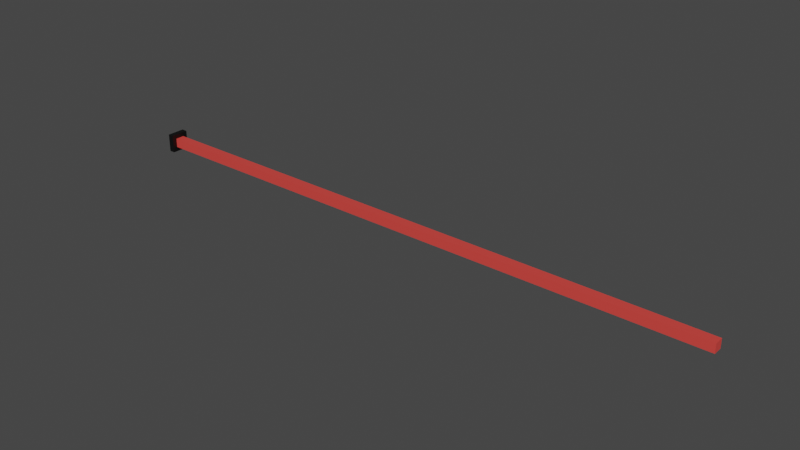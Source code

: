 # Source: laser.blend  (saved by Blender 2.91.10; exported with 4.5.12 LTS)
import bpy
from mathutils import Matrix  # noqa: F401  (used for matrix-valued properties, if any)

bpy.ops.wm.read_factory_settings(use_empty=True)
scene = bpy.context.scene
scene.name = 'Scene'

# ---- materials (node trees are filled in below, after node groups)
mat_material_001 = bpy.data.materials.new('Material.001')
mat_material_001.use_transparent_shadow = False
mat_material_002 = bpy.data.materials.new('Material.002')
mat_material_002.use_transparent_shadow = False

# ---- material node trees
mat_material_001.use_nodes = True; mat_material_001.node_tree.nodes.clear()
_N = mat_material_001.node_tree.nodes; _L = mat_material_001.node_tree.links
n0 = _N.new('ShaderNodeBsdfPrincipled'); n0.name = 'Principled BSDF'; n0.location = (10, 300)
n0.distribution = 'GGX'
n0.subsurface_method = 'BURLEY'
n0.inputs[0].default_value = (0.001031, 0.001031, 0.001031, 1.0)
n0.inputs[3].default_value = 1.45
n0.inputs[27].default_value = (0.0, 0.0, 0.0, 1.0)
n0.inputs[28].default_value = 1.0
n1 = _N.new('ShaderNodeOutputMaterial'); n1.name = 'Material Output'; n1.location = (300, 300)
_L.new(n0.outputs[0], n1.inputs[0])
n1.is_active_output = True
mat_material_002.use_nodes = True; mat_material_002.node_tree.nodes.clear()
_N = mat_material_002.node_tree.nodes; _L = mat_material_002.node_tree.links
n0 = _N.new('ShaderNodeBsdfPrincipled'); n0.name = 'Principled BSDF'; n0.location = (10, 300)
n0.distribution = 'GGX'
n0.subsurface_method = 'BURLEY'
n0.inputs[0].default_value = (0.8, 0.0621, 0.05222, 0.3071)
n0.inputs[3].default_value = 1.45
n0.inputs[27].default_value = (0.0, 0.0, 0.0, 1.0)
n0.inputs[28].default_value = 1.0
n1 = _N.new('ShaderNodeOutputMaterial'); n1.name = 'Material Output'; n1.location = (300, 300)
_L.new(n0.outputs[0], n1.inputs[0])
n1.is_active_output = True

# ---- world
world_world = bpy.data.worlds.new('World'); scene.world = world_world
world_world.use_nodes = True; world_world.node_tree.nodes.clear()
_N = world_world.node_tree.nodes; _L = world_world.node_tree.links
n0 = _N.new('ShaderNodeOutputWorld'); n0.name = 'World Output'; n0.location = (300, 300)
n1 = _N.new('ShaderNodeBackground'); n1.name = 'Background'; n1.location = (10, 300)
n1.inputs[0].default_value = (0.05088, 0.05088, 0.05088, 1.0)
_L.new(n1.outputs[0], n0.inputs[0])
n0.is_active_output = True
world_world.color = (0.05088, 0.05088, 0.05088)
world_world.use_sun_shadow = False
world_world.sun_shadow_jitter_overblur = 0.0

# ---- meshes
me_cube_001 = bpy.data.meshes.new('Cube.001')
me_cube_001.from_pydata([(0.009766, 0.007513, 0.007513), (0.009766, 0.007513, 0.02254), (0.009766, 0.02254, 0.007513), (0.009766, 0.02254, 0.02254), (0.9978, 0.007513, 0.007513), (0.9978, 0.007513, 0.02254), (0.9978, 0.02254, 0.007513), (0.9978, 0.02254, 0.02254), (0.009766, 0.0, 0.0), (0.009766, 0.0, 0.03005), (0.009766, 0.03005, 0.0), (0.009766, 0.03005, 0.03005), (0.0, 0.0, 0.0), (0.0, 0.0, 0.03005), (0.0, 0.03005, 0.0), (0.0, 0.03005, 0.03005)], [], [(1, 3, 11, 9), (2, 3, 7, 6), (6, 7, 5, 4), (4, 5, 1, 0), (2, 6, 4, 0), (7, 3, 1, 5), (2, 0, 8, 10), (3, 2, 10, 11), (0, 1, 9, 8), (11, 10, 14, 15), (8, 9, 13, 12), (9, 11, 15, 13), (10, 8, 12, 14), (14, 12, 13, 15)])
me_cube_001.polygons.foreach_set('material_index', [0, 1, 1, 1, 1, 1, 0, 0, 0, 0, 0, 0, 0, 0])
_uv = me_cube_001.uv_layers.new(name='UVMap')
_uv.uv.foreach_set('vector', [0.875, 0.75, 0.875, 0.5, 0.875, 0.5, 0.875, 0.75, 0.375, 0.25, 0.625, 0.25, 0.625, 0.5, 0.375, 0.5, 0.375, 0.5, 0.625, 0.5, 0.625, 0.75, 0.375, 0.75, 0.375, 0.75, 0.625, 0.75, 0.625, 1.0, 0.375, 1.0, 0.125, 0.5, 0.375, 0.5, 0.375, 0.75, 0.125, 0.75, 0.625, 0.5, 0.875, 0.5, 0.875, 0.75, 0.625, 0.75, 0.125, 0.5, 0.125, 0.75, 0.125, 0.75, 0.125, 0.5, 0.625, 0.25, 0.375, 0.25, 0.375, 0.25, 0.625, 0.25, 0.375, 1.0, 0.625, 1.0, 0.625, 1.0, 0.375, 1.0, 0.625, 0.25, 0.375, 0.25, 0.375, 0.25, 0.625, 0.25, 0.375, 1.0, 0.625, 1.0, 0.625, 1.0, 0.375, 1.0, 0.875, 0.75, 0.875, 0.5, 0.875, 0.5, 0.875, 0.75, 0.125, 0.5, 0.125, 0.75, 0.125, 0.75, 0.125, 0.5, 0.375, 0.25, 0.375, 1.0, 0.875, 0.75, 0.625, 0.25])
me_cube_001.materials.append(mat_material_001)
me_cube_001.materials.append(mat_material_002)
me_cube_001.use_remesh_fix_poles = True
me_cube_001.use_remesh_preserve_attributes = False
me_cube_001.use_mirror_vertex_groups = False
me_cube_001.update()

# ---- objects
ob_cube = bpy.data.objects.new('Cube', me_cube_001)

# ---- transforms, parenting, visibility, modifiers, constraints
ob_cube.location = (-0.567, -0.01503, -0.01503)
ob_cube.lineart.crease_threshold = 0.0

# ---- collection membership
scene.collection.objects.link(ob_cube)

# ---- scene / render settings (as saved in the file)
scene.frame_start = 1; scene.frame_end = 250; scene.frame_set(1)
scene.render.engine = 'BLENDER_EEVEE_NEXT'
scene.cycles.use_denoising = False
scene.cycles.samples = 128
scene.cycles.sampling_pattern = 'TABULATED_SOBOL'
scene.cycles.use_adaptive_sampling = False
scene.cycles.use_light_tree = False
scene.view_settings.view_transform = 'Filmic'
bpy.context.view_layer.update()

# ---- added for rendering (the .blend has no active camera and no usable light): camera, sun
cam_auto = bpy.data.cameras.new('AutoCamera')
cam_auto.lens = 50.0
cam_auto.sensor_width = 36.0
cam_auto.clip_end = 1000.0
ob_auto_camera = bpy.data.objects.new('AutoCamera', cam_auto)
scene.collection.objects.link(ob_auto_camera)
ob_auto_camera.location = (0.855878, -1.1088, 0.739198)
ob_auto_camera.rotation_euler = (1.09748, -7.21219e-08, 0.694738)
scene.camera = ob_auto_camera
light_auto_sun = bpy.data.lights.new('AutoSun', 'SUN')
light_auto_sun.energy = 3.0
light_auto_sun.angle = 0.0523599
ob_auto_sun = bpy.data.objects.new('AutoSun', light_auto_sun)
scene.collection.objects.link(ob_auto_sun)
ob_auto_sun.rotation_euler = (0.872665, 0.174533, 0.523599)
bpy.context.view_layer.update()
